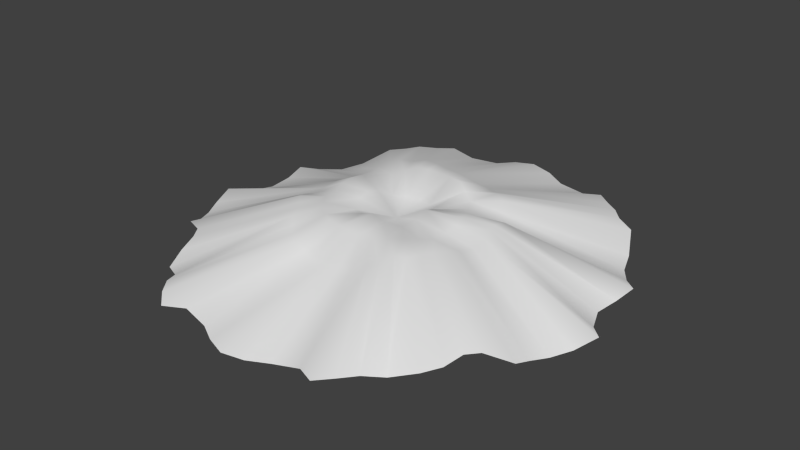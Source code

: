 # Source: Crater.blend  (saved by Blender 2.76.0; exported with 4.5.12 LTS)
import bpy
from mathutils import Matrix  # noqa: F401  (used for matrix-valued properties, if any)

bpy.ops.wm.read_factory_settings(use_empty=True)
scene = bpy.context.scene
scene.name = 'Scene'

# ---- collections
col_collection_1 = bpy.data.collections.new('Collection 1'); scene.collection.children.link(col_collection_1)

# ---- world
world_world = bpy.data.worlds.new('World'); scene.world = world_world
world_world.color = (0.05088, 0.05088, 0.05088)
world_world.use_sun_shadow = False
world_world.sun_shadow_jitter_overblur = 0.0
world_world.cycles.sampling_method = 'MANUAL'
world_world.cycles.sample_map_resolution = 256

# ---- meshes
me_circle_001 = bpy.data.meshes.new('Circle.001')
me_circle_001.from_pydata([(-0.005581, -0.1213, -1.708), (-0.6968, -0.1307, -1.574), (-1.129, -0.1604, -1.265), (-1.519, -0.201, -0.6074), (-1.652, -0.1957, 0.04959), (-1.433, -0.1854, 0.6176), (-1.101, -0.2414, 1.096), (-0.652, -0.1729, 1.529), (-0.007448, -0.2063, 1.615), (0.64, -0.1683, 1.522), (1.091, -0.1454, 1.095), (1.422, -0.1852, 0.6178), (1.641, -0.1957, 0.04959), (1.508, -0.201, -0.6074), (1.118, -0.1603, -1.265), (0.6856, -0.1308, -1.574), (0.0, 0.06737, -0.002408), (-0.3093, -0.1735, -1.632), (-0.9206, -0.1173, -1.396), (-1.309, -0.2521, -0.8703), (-1.47, -0.228, -0.2431), (-1.514, -0.2322, 0.3795), (-1.184, -0.1507, 0.8024), (-0.8391, -0.1495, 1.325), (-0.3018, -0.2039, 1.482), (0.2798, -0.2332, 1.479), (0.8284, -0.1667, 1.307), (1.193, -0.1171, 0.8189), (1.503, -0.2322, 0.3795), (1.461, -0.2263, -0.2431), (1.297, -0.2521, -0.8703), (0.9093, -0.1177, -1.396), (0.2981, -0.1735, -1.632), (0.4986, 0.1709, -0.007626), (0.4623, 0.1777, -0.1811), (0.3497, 0.164, -0.3633), (0.1908, 0.2273, -0.465), (0.0, 0.2277, -0.4834), (-0.1909, 0.2281, -0.4651), (-0.3497, 0.1642, -0.3633), (-0.4642, 0.1899, -0.1817), (-0.5002, 0.1769, -0.006668), (-0.4747, 0.153, 0.1945), (-0.3602, 0.1669, 0.3594), (-0.1907, 0.1676, 0.4525), (0.002944, 0.1645, 0.484), (0.1917, 0.1759, 0.4604), (0.3601, 0.1657, 0.3592), (0.4712, 0.1362, 0.1926), (-0.168, -0.1426, -1.687), (-0.8108, -0.1295, -1.484), (-1.24, -0.2422, -1.052), (-1.491, -0.228, -0.4437), (-1.588, -0.2242, 0.2343), (-1.252, -0.1514, 0.7052), (-0.934, -0.2019, 1.183), (-0.4846, -0.1587, 1.464), (0.1443, -0.2203, 1.568), (0.7416, -0.165, 1.415), (1.149, -0.1542, 0.9504), (1.442, -0.2163, 0.5045), (1.532, -0.2252, -0.07171), (1.401, -0.2249, -0.7127), (0.9888, -0.1295, -1.318), (0.5179, -0.1783, -1.597), (0.2528, 0.2059, -0.0001899), (0.238, 0.1728, -0.08325), (0.1708, 0.1232, -0.1672), (0.1022, 0.108, -0.2287), (0.0, 0.1107, -0.2568), (-0.1022, 0.108, -0.2287), (-0.1708, 0.1232, -0.1672), (-0.238, 0.1728, -0.08325), (-0.2528, 0.1861, -0.0001899), (-0.2513, 0.1716, 0.09095), (-0.1926, 0.1367, 0.1825), (-0.09792, 0.1612, 0.2421), (0.002385, 0.1974, 0.2524), (0.09562, 0.1623, 0.2425), (0.1926, 0.1367, 0.1825), (0.2513, 0.1716, 0.09095), (-0.529, -0.1783, -1.597), (-0.9993, -0.1308, -1.317), (-1.412, -0.2249, -0.7127), (-1.543, -0.2253, -0.07171), (-1.454, -0.2163, 0.5045), (-1.141, -0.1818, 0.9499), (-0.7527, -0.1491, 1.436), (-0.1542, -0.1989, 1.566), (0.4755, -0.2062, 1.434), (0.923, -0.2027, 1.182), (1.252, -0.1306, 0.7197), (1.577, -0.2242, 0.2343), (1.481, -0.2275, -0.4436), (1.229, -0.2422, -1.052), (0.7996, -0.1295, -1.484), (0.1569, -0.1426, -1.687), (0.7359, 0.1362, -0.01641), (0.7024, 0.1487, -0.2759), (0.513, 0.1571, -0.5234), (0.282, 0.1271, -0.6739), (-0.0007189, 0.1509, -0.7053), (-0.2843, 0.1836, -0.6865), (-0.5175, 0.1625, -0.5277), (-0.5914, 0.08719, -0.2901), (-0.7106, 0.06786, -0.02496), (-0.6489, 0.1349, 0.2795), (-0.5023, 0.1098, 0.4942), (-0.3045, 0.05273, 0.6707), (6.172e-05, 0.007458, 0.7171), (0.3119, 0.08408, 0.6648), (0.5134, 0.1504, 0.5176), (0.6673, 0.1632, 0.2953), (0.7227, 0.1127, 0.09373), (0.6968, 0.1347, 0.2098), (0.482, 0.141, 0.07923), (0.6023, 0.1554, 0.3622), (0.5472, 0.1516, 0.4232), (0.4156, 0.1524, 0.2773), (0.4477, 0.163, 0.5513), (0.3809, 0.1163, 0.6183), (0.2731, 0.1647, 0.4111), (0.2082, 0.03131, 0.6882), (0.1072, 0.01183, 0.7006), (0.09524, 0.1659, 0.4738), (-0.1032, 0.00232, 0.7077), (-0.2092, 0.02323, 0.6956), (-0.09495, 0.1594, 0.4678), (-0.3798, 0.06415, 0.6263), (-0.4448, 0.08144, 0.549), (-0.2728, 0.1626, 0.4084), (-0.5342, 0.1248, 0.4056), (-0.5823, 0.1315, 0.3451), (-0.4167, 0.1589, 0.2782), (-0.6819, 0.1109, 0.201), (-0.7032, 0.0525, 0.09262), (-0.4848, 0.1516, 0.08058), (-0.6794, 0.0954, -0.1208), (-0.6237, 0.09257, -0.1935), (-0.4871, 0.1943, -0.09508), (-0.5938, 0.1014, -0.3555), (-0.5501, 0.1348, -0.4136), (-0.4099, 0.167, -0.271), (-0.4434, 0.1796, -0.5775), (-0.3641, 0.1694, -0.6263), (-0.2687, 0.1956, -0.4187), (-0.1932, 0.1741, -0.6982), (-0.09375, 0.1624, -0.6919), (-0.09565, 0.2326, -0.4734), (0.08891, 0.1496, -0.6835), (0.1896, 0.1272, -0.6888), (0.09565, 0.2326, -0.4734), (0.3597, 0.1463, -0.6161), (0.4337, 0.1699, -0.5692), (0.2686, 0.1944, -0.4186), (0.5539, 0.1205, -0.4323), (0.6255, 0.07408, -0.3204), (0.409, 0.1598, -0.2702), (0.6765, 0.1555, -0.1976), (0.6927, 0.1524, -0.1212), (0.486, 0.1888, -0.09564)], [], [(12, 61, 97), (13, 62, 98), (14, 63, 99), (15, 64, 100), (0, 49, 101), (1, 50, 102), (2, 51, 103), (3, 52, 104), (4, 53, 105), (5, 54, 106), (6, 55, 107), (7, 56, 108), (8, 57, 109), (9, 58, 110), (10, 59, 111), (11, 60, 112), (28, 92, 113), (28, 113, 114), (48, 115, 80), (27, 91, 116), (27, 116, 117), (47, 118, 79), (26, 90, 119), (26, 119, 120), (46, 121, 78), (25, 89, 122), (25, 122, 123), (45, 124, 77), (24, 88, 125), (24, 125, 126), (44, 127, 76), (23, 87, 128), (23, 128, 129), (43, 130, 75), (22, 86, 131), (22, 131, 132), (42, 133, 74), (21, 85, 134), (21, 134, 135), (41, 136, 73), (20, 84, 137), (20, 137, 138), (40, 139, 72), (19, 83, 140), (19, 140, 141), (39, 142, 71), (18, 82, 143), (18, 143, 144), (38, 145, 70), (17, 81, 146), (17, 146, 147), (37, 148, 69), (32, 96, 149), (32, 149, 150), (36, 151, 68), (31, 95, 152), (31, 152, 153), (35, 154, 67), (30, 94, 155), (30, 155, 156), (34, 157, 66), (29, 93, 158), (29, 158, 159), (33, 160, 65), (160, 34, 66), (160, 66, 65), (65, 66, 16), (158, 34, 160), (158, 160, 159), (159, 160, 33), (93, 13, 98), (93, 98, 158), (158, 98, 34), (157, 35, 67), (157, 67, 66), (66, 67, 16), (155, 35, 157), (155, 157, 156), (156, 157, 34), (94, 14, 99), (94, 99, 155), (155, 99, 35), (154, 36, 68), (154, 68, 67), (67, 68, 16), (152, 36, 154), (152, 154, 153), (153, 154, 35), (95, 15, 100), (95, 100, 152), (152, 100, 36), (151, 37, 69), (151, 69, 68), (68, 69, 16), (149, 37, 151), (149, 151, 150), (150, 151, 36), (96, 0, 101), (96, 101, 149), (149, 101, 37), (148, 38, 70), (148, 70, 69), (69, 70, 16), (146, 38, 148), (146, 148, 147), (147, 148, 37), (81, 1, 102), (81, 102, 146), (146, 102, 38), (145, 39, 71), (145, 71, 70), (70, 71, 16), (143, 39, 145), (143, 145, 144), (144, 145, 38), (82, 2, 103), (82, 103, 143), (143, 103, 39), (142, 40, 72), (142, 72, 71), (71, 72, 16), (140, 40, 142), (140, 142, 141), (141, 142, 39), (83, 3, 104), (83, 104, 140), (140, 104, 40), (139, 41, 73), (139, 73, 72), (72, 73, 16), (137, 41, 139), (137, 139, 138), (138, 139, 40), (84, 4, 105), (84, 105, 137), (137, 105, 41), (136, 42, 74), (136, 74, 73), (73, 74, 16), (134, 42, 136), (134, 136, 135), (135, 136, 41), (85, 5, 106), (85, 106, 134), (134, 106, 42), (133, 43, 75), (133, 75, 74), (74, 75, 16), (131, 43, 133), (131, 133, 132), (132, 133, 42), (86, 6, 107), (86, 107, 131), (131, 107, 43), (130, 44, 76), (130, 76, 75), (75, 76, 16), (128, 44, 130), (128, 130, 129), (129, 130, 43), (87, 7, 108), (87, 108, 128), (128, 108, 44), (127, 45, 77), (127, 77, 76), (76, 77, 16), (125, 45, 127), (125, 127, 126), (126, 127, 44), (88, 8, 109), (88, 109, 125), (125, 109, 45), (124, 46, 78), (124, 78, 77), (77, 78, 16), (122, 46, 124), (122, 124, 123), (123, 124, 45), (89, 9, 110), (89, 110, 122), (122, 110, 46), (121, 47, 79), (121, 79, 78), (78, 79, 16), (119, 47, 121), (119, 121, 120), (120, 121, 46), (90, 10, 111), (90, 111, 119), (119, 111, 47), (118, 48, 80), (118, 80, 79), (79, 80, 16), (116, 48, 118), (116, 118, 117), (117, 118, 47), (91, 11, 112), (91, 112, 116), (116, 112, 48), (115, 33, 65), (115, 65, 80), (80, 65, 16), (113, 33, 115), (113, 115, 114), (114, 115, 48), (92, 12, 97), (92, 97, 113), (113, 97, 33), (60, 28, 114), (60, 114, 112), (112, 114, 48), (59, 27, 117), (59, 117, 111), (111, 117, 47), (58, 26, 120), (58, 120, 110), (110, 120, 46), (57, 25, 123), (57, 123, 109), (109, 123, 45), (56, 24, 126), (56, 126, 108), (108, 126, 44), (55, 23, 129), (55, 129, 107), (107, 129, 43), (54, 22, 132), (54, 132, 106), (106, 132, 42), (53, 21, 135), (53, 135, 105), (105, 135, 41), (52, 20, 138), (52, 138, 104), (104, 138, 40), (51, 19, 141), (51, 141, 103), (103, 141, 39), (50, 18, 144), (50, 144, 102), (102, 144, 38), (49, 17, 147), (49, 147, 101), (101, 147, 37), (64, 32, 150), (64, 150, 100), (100, 150, 36), (63, 31, 153), (63, 153, 99), (99, 153, 35), (62, 30, 156), (62, 156, 98), (98, 156, 34), (61, 29, 159), (61, 159, 97), (97, 159, 33)])
me_circle_001.polygons.foreach_set('use_smooth', [True] * 256)
me_circle_001.use_remesh_preserve_volume = False
me_circle_001.use_remesh_preserve_attributes = False
me_circle_001.use_mirror_vertex_groups = False
me_circle_001.update()

# ---- objects
ob_circle = bpy.data.objects.new('Circle', me_circle_001)

# ---- transforms, parenting, visibility, modifiers, constraints
ob_circle.location = (0.0, 0.0, 0.0)
ob_circle.rotation_euler = (1.571, -0.0, 0.0)
ob_circle.lineart.crease_threshold = 0.0

# ---- collection membership
col_collection_1.objects.link(ob_circle)

# ---- scene / render settings (as saved in the file)
scene.frame_start = 1; scene.frame_end = 250; scene.frame_set(1)
scene.render.engine = 'BLENDER_EEVEE_NEXT'
scene.render.resolution_percentage = 50
scene.render.dither_intensity = 0.0
scene.cycles.use_denoising = False
scene.cycles.samples = 10
scene.cycles.sampling_pattern = 'TABULATED_SOBOL'
scene.cycles.light_sampling_threshold = 0.0
scene.cycles.use_adaptive_sampling = False
scene.cycles.use_light_tree = False
scene.cycles.blur_glossy = 0.0
scene.cycles.pixel_filter_type = 'GAUSSIAN'
scene.cycles.sample_clamp_indirect = 0.0
scene.view_settings.view_transform = 'Standard'
bpy.context.view_layer.update()

# ---- added for rendering (the .blend has no active camera and no usable light): camera, sun
cam_auto = bpy.data.cameras.new('AutoCamera')
cam_auto.lens = 50.0
cam_auto.sensor_width = 36.0
cam_auto.clip_end = 1000.0
ob_auto_camera = bpy.data.objects.new('AutoCamera', cam_auto)
scene.collection.objects.link(ob_auto_camera)
ob_auto_camera.location = (4.34648, -5.17596, 3.47189)
ob_auto_camera.rotation_euler = (1.09748, -7.21219e-08, 0.694738)
scene.camera = ob_auto_camera
light_auto_sun = bpy.data.lights.new('AutoSun', 'SUN')
light_auto_sun.energy = 3.0
light_auto_sun.angle = 0.0523599
ob_auto_sun = bpy.data.objects.new('AutoSun', light_auto_sun)
scene.collection.objects.link(ob_auto_sun)
ob_auto_sun.rotation_euler = (0.872665, 0.174533, 0.523599)
bpy.context.view_layer.update()
